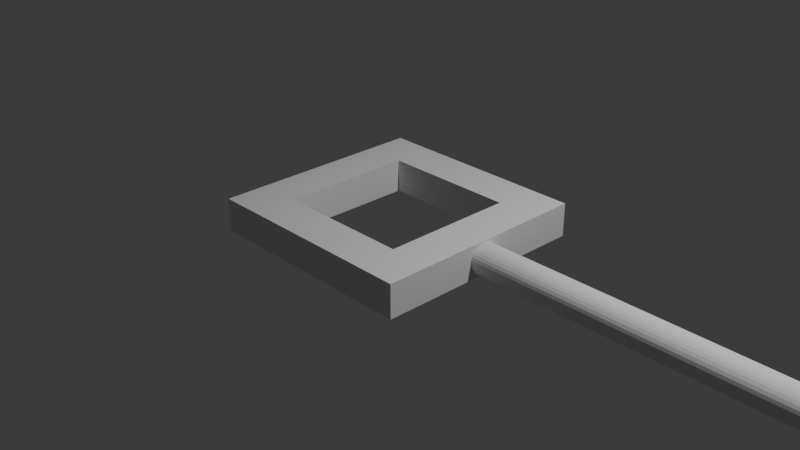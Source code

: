# Source: rede.blend  (saved by Blender 4.5.91; exported with 4.5.12 LTS)
import bpy
from mathutils import Matrix  # noqa: F401  (used for matrix-valued properties, if any)

bpy.ops.wm.read_factory_settings(use_empty=True)
scene = bpy.context.scene
scene.name = 'Scene'

# ---- collections
col_collection = bpy.data.collections.new('Collection'); scene.collection.children.link(col_collection)

# ---- world
world_world = bpy.data.worlds.new('World'); scene.world = world_world
world_world.use_nodes = True; world_world.node_tree.nodes.clear()
_N = world_world.node_tree.nodes; _L = world_world.node_tree.links
n0 = _N.new('ShaderNodeOutputWorld'); n0.name = 'World Output'; n0.location = (200, 100)
n1 = _N.new('ShaderNodeBackground'); n1.name = 'Background'; n1.location = (-200, 100)
n1.inputs[0].default_value = (0.05088, 0.05088, 0.05088, 1.0)
_L.new(n1.outputs[0], n0.inputs[0])
n0.is_active_output = True
world_world.color = (0.05088, 0.05088, 0.05088)
world_world.sun_shadow_jitter_overblur = 0.0

# ---- cameras
cam_camera = bpy.data.cameras.new('Camera')
cam_camera.clip_end = 100.0
cam_camera.ortho_scale = 7.314

# ---- lights
light_light = bpy.data.lights.new('Light', 'POINT')
light_light.energy = 1000.0
light_light.shadow_soft_size = 0.1

# ---- meshes
me_cylinder = bpy.data.meshes.new('Cylinder')
me_cylinder.from_pydata([(0.0, 1.0, -1.0), (0.0, 1.0, 1.0), (0.1951, 0.9808, -1.0), (0.1951, 0.9808, 1.0), (0.3827, 0.9239, -1.0), (0.3827, 0.9239, 1.0), (0.5556, 0.8315, -1.0), (0.5556, 0.8315, 1.0), (0.7071, 0.7071, -1.0), (0.7071, 0.7071, 1.0), (0.8315, 0.5556, -1.0), (0.8315, 0.5556, 1.0), (0.9239, 0.3827, -1.0), (0.9239, 0.3827, 1.0), (0.9808, 0.1951, -1.0), (0.9808, 0.1951, 1.0), (1.0, 0.0, -1.0), (1.0, 0.0, 1.0), (0.9808, -0.1951, -1.0), (0.9808, -0.1951, 1.0), (0.9239, -0.3827, -1.0), (0.9239, -0.3827, 1.0), (0.8315, -0.5556, -1.0), (0.8315, -0.5556, 1.0), (0.7071, -0.7071, -1.0), (0.7071, -0.7071, 1.0), (0.5556, -0.8315, -1.0), (0.5556, -0.8315, 1.0), (0.3827, -0.9239, -1.0), (0.3827, -0.9239, 1.0), (0.1951, -0.9808, -1.0), (0.1951, -0.9808, 1.0), (0.0, -1.0, -1.0), (0.0, -1.0, 1.0), (-0.1951, -0.9808, -1.0), (-0.1951, -0.9808, 1.0), (-0.3827, -0.9239, -1.0), (-0.3827, -0.9239, 1.0), (-0.5556, -0.8315, -1.0), (-0.5556, -0.8315, 1.0), (-0.7071, -0.7071, -1.0), (-0.7071, -0.7071, 1.0), (-0.8315, -0.5556, -1.0), (-0.8315, -0.5556, 1.0), (-0.9239, -0.3827, -1.0), (-0.9239, -0.3827, 1.0), (-0.9808, -0.1951, -1.0), (-0.9808, -0.1951, 1.0), (-1.0, 0.0, -1.0), (-1.0, 0.0, 1.0), (-0.9808, 0.1951, -1.0), (-0.9808, 0.1951, 1.0), (-0.9239, 0.3827, -1.0), (-0.9239, 0.3827, 1.0), (-0.8315, 0.5556, -1.0), (-0.8315, 0.5556, 1.0), (-0.7071, 0.7071, -1.0), (-0.7071, 0.7071, 1.0), (-0.5556, 0.8315, -1.0), (-0.5556, 0.8315, 1.0), (-0.3827, 0.9239, -1.0), (-0.3827, 0.9239, 1.0), (-0.1951, 0.9808, -1.0), (-0.1951, 0.9808, 1.0)], [], [(0, 1, 3, 2), (2, 3, 5, 4), (4, 5, 7, 6), (6, 7, 9, 8), (8, 9, 11, 10), (10, 11, 13, 12), (12, 13, 15, 14), (14, 15, 17, 16), (16, 17, 19, 18), (18, 19, 21, 20), (20, 21, 23, 22), (22, 23, 25, 24), (24, 25, 27, 26), (26, 27, 29, 28), (28, 29, 31, 30), (30, 31, 33, 32), (32, 33, 35, 34), (34, 35, 37, 36), (36, 37, 39, 38), (38, 39, 41, 40), (40, 41, 43, 42), (42, 43, 45, 44), (44, 45, 47, 46), (46, 47, 49, 48), (48, 49, 51, 50), (50, 51, 53, 52), (52, 53, 55, 54), (54, 55, 57, 56), (56, 57, 59, 58), (58, 59, 61, 60), (3, 1, 63, 61, 59, 57, 55, 53, 51, 49, 47, 45, 43, 41, 39, 37, 35, 33, 31, 29, 27, 25, 23, 21, 19, 17, 15, 13, 11, 9, 7, 5), (60, 61, 63, 62), (62, 63, 1, 0), (0, 2, 4, 6, 8, 10, 12, 14, 16, 18, 20, 22, 24, 26, 28, 30, 32, 34, 36, 38, 40, 42, 44, 46, 48, 50, 52, 54, 56, 58, 60, 62)])
_uv = me_cylinder.uv_layers.new(name='UVMap')
_uv.uv.foreach_set('vector', [1.0, 0.5, 1.0, 1.0, 0.9688, 1.0, 0.9688, 0.5, 0.9688, 0.5, 0.9688, 1.0, 0.9375, 1.0, 0.9375, 0.5, 0.9375, 0.5, 0.9375, 1.0, 0.9062, 1.0, 0.9062, 0.5, 0.9062, 0.5, 0.9062, 1.0, 0.875, 1.0, 0.875, 0.5, 0.875, 0.5, 0.875, 1.0, 0.8438, 1.0, 0.8438, 0.5, 0.8438, 0.5, 0.8438, 1.0, 0.8125, 1.0, 0.8125, 0.5, 0.8125, 0.5, 0.8125, 1.0, 0.7812, 1.0, 0.7812, 0.5, 0.7812, 0.5, 0.7812, 1.0, 0.75, 1.0, 0.75, 0.5, 0.75, 0.5, 0.75, 1.0, 0.7188, 1.0, 0.7188, 0.5, 0.7188, 0.5, 0.7188, 1.0, 0.6875, 1.0, 0.6875, 0.5, 0.6875, 0.5, 0.6875, 1.0, 0.6562, 1.0, 0.6562, 0.5, 0.6562, 0.5, 0.6562, 1.0, 0.625, 1.0, 0.625, 0.5, 0.625, 0.5, 0.625, 1.0, 0.5938, 1.0, 0.5938, 0.5, 0.5938, 0.5, 0.5938, 1.0, 0.5625, 1.0, 0.5625, 0.5, 0.5625, 0.5, 0.5625, 1.0, 0.5312, 1.0, 0.5312, 0.5, 0.5312, 0.5, 0.5312, 1.0, 0.5, 1.0, 0.5, 0.5, 0.5, 0.5, 0.5, 1.0, 0.4688, 1.0, 0.4688, 0.5, 0.4688, 0.5, 0.4688, 1.0, 0.4375, 1.0, 0.4375, 0.5, 0.4375, 0.5, 0.4375, 1.0, 0.4062, 1.0, 0.4062, 0.5, 0.4062, 0.5, 0.4062, 1.0, 0.375, 1.0, 0.375, 0.5, 0.375, 0.5, 0.375, 1.0, 0.3438, 1.0, 0.3438, 0.5, 0.3438, 0.5, 0.3438, 1.0, 0.3125, 1.0, 0.3125, 0.5, 0.3125, 0.5, 0.3125, 1.0, 0.2812, 1.0, 0.2812, 0.5, 0.2812, 0.5, 0.2812, 1.0, 0.25, 1.0, 0.25, 0.5, 0.25, 0.5, 0.25, 1.0, 0.2188, 1.0, 0.2188, 0.5, 0.2188, 0.5, 0.2188, 1.0, 0.1875, 1.0, 0.1875, 0.5, 0.1875, 0.5, 0.1875, 1.0, 0.1562, 1.0, 0.1562, 0.5, 0.1562, 0.5, 0.1562, 1.0, 0.125, 1.0, 0.125, 0.5, 0.125, 0.5, 0.125, 1.0, 0.09375, 1.0, 0.09375, 0.5, 0.09375, 0.5, 0.09375, 1.0, 0.0625, 1.0, 0.0625, 0.5, 0.2968, 0.4854, 0.25, 0.49, 0.2032, 0.4854, 0.1582, 0.4717, 0.1167, 0.4496, 0.08029, 0.4197, 0.05045, 0.3833, 0.02827, 0.3418, 0.01461, 0.2968, 0.01, 0.25, 0.01461, 0.2032, 0.02827, 0.1582, 0.05045, 0.1167, 0.08029, 0.08029, 0.1167, 0.05045, 0.1582, 0.02827, 0.2032, 0.01461, 0.25, 0.01, 0.2968, 0.01461, 0.3418, 0.02827, 0.3833, 0.05045, 0.4197, 0.08029, 0.4496, 0.1167, 0.4717, 0.1582, 0.4854, 0.2032, 0.49, 0.25, 0.4854, 0.2968, 0.4717, 0.3418, 0.4496, 0.3833, 0.4197, 0.4197, 0.3833, 0.4496, 0.3418, 0.4717, 0.0625, 0.5, 0.0625, 1.0, 0.03125, 1.0, 0.03125, 0.5, 0.03125, 0.5, 0.03125, 1.0, 0.0, 1.0, 0.0, 0.5, 0.75, 0.49, 0.7968, 0.4854, 0.8418, 0.4717, 0.8833, 0.4496, 0.9197, 0.4197, 0.9496, 0.3833, 0.9717, 0.3418, 0.9854, 0.2968, 0.99, 0.25, 0.9854, 0.2032, 0.9717, 0.1582, 0.9496, 0.1167, 0.9197, 0.08029, 0.8833, 0.05045, 0.8418, 0.02827, 0.7968, 0.01461, 0.75, 0.01, 0.7032, 0.01461, 0.6582, 0.02827, 0.6167, 0.05045, 0.5803, 0.08029, 0.5504, 0.1167, 0.5283, 0.1582, 0.5146, 0.2032, 0.51, 0.25, 0.5146, 0.2968, 0.5283, 0.3418, 0.5504, 0.3833, 0.5803, 0.4197, 0.6167, 0.4496, 0.6582, 0.4717, 0.7032, 0.4854])
me_cylinder.update()
me_cube_001 = bpy.data.meshes.new('Cube.001')
me_cube_001.from_pydata([(-1.0, -1.0, -1.0), (-1.0, -1.0, 1.0), (-1.0, 1.0, -1.0), (-1.0, 1.0, 1.0), (1.0, -1.0, -1.0), (1.0, -1.0, 1.0), (1.0, 1.0, -1.0), (1.0, 1.0, 1.0)], [], [(0, 1, 3, 2), (2, 3, 7, 6), (6, 7, 5, 4), (4, 5, 1, 0), (2, 6, 4, 0), (7, 3, 1, 5)])
_uv = me_cube_001.uv_layers.new(name='UVMap')
_uv.uv.foreach_set('vector', [0.375, 0.0, 0.625, 0.0, 0.625, 0.25, 0.375, 0.25, 0.375, 0.25, 0.625, 0.25, 0.625, 0.5, 0.375, 0.5, 0.375, 0.5, 0.625, 0.5, 0.625, 0.75, 0.375, 0.75, 0.375, 0.75, 0.625, 0.75, 0.625, 1.0, 0.375, 1.0, 0.125, 0.5, 0.375, 0.5, 0.375, 0.75, 0.125, 0.75, 0.625, 0.5, 0.875, 0.5, 0.875, 0.75, 0.625, 0.75])
me_cube_001.update()
me_cube_002 = bpy.data.meshes.new('Cube.002')
me_cube_002.from_pydata([(-1.0, -1.0, -1.0), (-1.0, -1.0, 1.0), (-1.0, 1.0, -1.0), (-1.0, 1.0, 1.0), (1.0, -1.0, -1.0), (1.0, -1.0, 1.0), (1.0, 1.0, -1.0), (1.0, 1.0, 1.0)], [], [(0, 1, 3, 2), (2, 3, 7, 6), (6, 7, 5, 4), (4, 5, 1, 0), (2, 6, 4, 0), (7, 3, 1, 5)])
_uv = me_cube_002.uv_layers.new(name='UVMap')
_uv.uv.foreach_set('vector', [0.375, 0.0, 0.625, 0.0, 0.625, 0.25, 0.375, 0.25, 0.375, 0.25, 0.625, 0.25, 0.625, 0.5, 0.375, 0.5, 0.375, 0.5, 0.625, 0.5, 0.625, 0.75, 0.375, 0.75, 0.375, 0.75, 0.625, 0.75, 0.625, 1.0, 0.375, 1.0, 0.125, 0.5, 0.375, 0.5, 0.375, 0.75, 0.125, 0.75, 0.625, 0.5, 0.875, 0.5, 0.875, 0.75, 0.625, 0.75])
me_cube_002.update()
me_cube_003 = bpy.data.meshes.new('Cube.003')
me_cube_003.from_pydata([(-1.0, -1.0, -1.0), (-1.0, -1.0, 1.0), (-1.0, 1.0, -1.0), (-1.0, 1.0, 1.0), (1.0, -1.0, -1.0), (1.0, -1.0, 1.0), (1.0, 1.0, -1.0), (1.0, 1.0, 1.0)], [], [(0, 1, 3, 2), (2, 3, 7, 6), (6, 7, 5, 4), (4, 5, 1, 0), (2, 6, 4, 0), (7, 3, 1, 5)])
_uv = me_cube_003.uv_layers.new(name='UVMap')
_uv.uv.foreach_set('vector', [0.375, 0.0, 0.625, 0.0, 0.625, 0.25, 0.375, 0.25, 0.375, 0.25, 0.625, 0.25, 0.625, 0.5, 0.375, 0.5, 0.375, 0.5, 0.625, 0.5, 0.625, 0.75, 0.375, 0.75, 0.375, 0.75, 0.625, 0.75, 0.625, 1.0, 0.375, 1.0, 0.125, 0.5, 0.375, 0.5, 0.375, 0.75, 0.125, 0.75, 0.625, 0.5, 0.875, 0.5, 0.875, 0.75, 0.625, 0.75])
me_cube_003.update()
me_cube_004 = bpy.data.meshes.new('Cube.004')
me_cube_004.from_pydata([(-1.0, -1.0, -1.0), (-1.0, -1.0, 1.0), (-1.0, 1.0, -1.0), (-1.0, 1.0, 1.0), (1.0, -1.0, -1.0), (1.0, -1.0, 1.0), (1.0, 1.0, -1.0), (1.0, 1.0, 1.0)], [], [(0, 1, 3, 2), (2, 3, 7, 6), (6, 7, 5, 4), (4, 5, 1, 0), (2, 6, 4, 0), (7, 3, 1, 5)])
_uv = me_cube_004.uv_layers.new(name='UVMap')
_uv.uv.foreach_set('vector', [0.375, 0.0, 0.625, 0.0, 0.625, 0.25, 0.375, 0.25, 0.375, 0.25, 0.625, 0.25, 0.625, 0.5, 0.375, 0.5, 0.375, 0.5, 0.625, 0.5, 0.625, 0.75, 0.375, 0.75, 0.375, 0.75, 0.625, 0.75, 0.625, 1.0, 0.375, 1.0, 0.125, 0.5, 0.375, 0.5, 0.375, 0.75, 0.125, 0.75, 0.625, 0.5, 0.875, 0.5, 0.875, 0.75, 0.625, 0.75])
me_cube_004.update()

# ---- objects
ob_light = bpy.data.objects.new('Light', light_light)
ob_camera = bpy.data.objects.new('Camera', cam_camera)
ob_cylinder = bpy.data.objects.new('Cylinder', me_cylinder)
ob_cube = bpy.data.objects.new('Cube', me_cube_001)
ob_cube_001 = bpy.data.objects.new('Cube.001', me_cube_002)
ob_cube_002 = bpy.data.objects.new('Cube.002', me_cube_003)
ob_cube_003 = bpy.data.objects.new('Cube.003', me_cube_004)

# ---- transforms, parenting, visibility, modifiers, constraints
ob_light.location = (4.076, 1.005, 5.904)
ob_light.rotation_euler = (0.6503, 0.05522, 1.866)
ob_light.lock_rotations_4d = False
ob_light.empty_display_type = 'ARROWS'
ob_light.color = (0.0, 0.0, 0.0, 0.0)
ob_light.lineart.crease_threshold = 0.0
ob_camera.location = (7.359, -6.926, 4.958)
ob_camera.rotation_euler = (1.109, 0.0, 0.8149)
ob_camera.lock_rotations_4d = False
ob_camera.empty_display_type = 'ARROWS'
ob_camera.color = (0.0, 0.0, 0.0, 0.0)
ob_camera.display_type = 'WIRE'
ob_camera.lineart.crease_threshold = 0.0
ob_cylinder.location = (4.658, 0.0, 0.0)
ob_cylinder.rotation_euler = (0.0, -1.571, 0.0)
ob_cylinder.scale = (0.1681, 0.1681, 3.494)
ob_cube.location = (0.9283, 0.0, 0.0)
ob_cube.scale = (0.2312, 1.196, 0.181)
ob_cube_001.location = (-0.0453, 0.9651, 0.0)
ob_cube_001.rotation_euler = (0.0, 0.0, 1.571)
ob_cube_001.scale = (0.2312, 0.7439, 0.1807)
ob_cube_002.location = (-0.0453, -0.9643, 0.0)
ob_cube_002.rotation_euler = (0.0, 0.0, 1.571)
ob_cube_002.scale = (0.2312, 0.7439, 0.1807)
ob_cube_003.location = (-1.019, 0.0, 0.0)
ob_cube_003.scale = (0.2312, 1.196, 0.181)

# ---- collection membership
col_collection.objects.link(ob_light)
col_collection.objects.link(ob_camera)
col_collection.objects.link(ob_cylinder)
col_collection.objects.link(ob_cube)
col_collection.objects.link(ob_cube_001)
col_collection.objects.link(ob_cube_002)
col_collection.objects.link(ob_cube_003)

# ---- scene / render settings (as saved in the file)
scene.camera = ob_camera
scene.frame_start = 1; scene.frame_end = 250; scene.frame_set(1)
scene.render.engine = 'BLENDER_EEVEE_NEXT'
bpy.context.view_layer.update()
